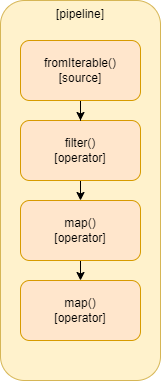

The diagram above was exported from draw.io. Its source (the exported page's mxGraphModel, read from the mxfile embedded in the PNG):
<mxGraphModel dx="1188" dy="674" grid="1" gridSize="10" guides="1" tooltips="1" connect="1" arrows="1" fold="1" page="1" pageScale="1" pageWidth="827" pageHeight="1169" math="0" shadow="0">
  <root>
    <mxCell id="0" />
    <mxCell id="1" parent="0" />
    <mxCell id="1L38nvM-ssfPp6MPhMyn-5" value="[pipeline]" style="rounded=1;whiteSpace=wrap;html=1;fillColor=#fff2cc;strokeColor=#d6b656;verticalAlign=top;" parent="1" vertex="1">
      <mxGeometry x="60" y="120" width="160" height="380" as="geometry" />
    </mxCell>
    <mxCell id="AnHMjH2dGaD10RgJrkaz-2" style="edgeStyle=orthogonalEdgeStyle;rounded=0;orthogonalLoop=1;jettySize=auto;html=1;exitX=0.5;exitY=1;exitDx=0;exitDy=0;entryX=0.5;entryY=0;entryDx=0;entryDy=0;" edge="1" parent="1" source="1L38nvM-ssfPp6MPhMyn-1" target="1L38nvM-ssfPp6MPhMyn-3">
      <mxGeometry relative="1" as="geometry" />
    </mxCell>
    <mxCell id="1L38nvM-ssfPp6MPhMyn-1" value="filter()&lt;br&gt;[operator]" style="rounded=1;whiteSpace=wrap;html=1;fillColor=#ffe6cc;strokeColor=#d79b00;" parent="1" vertex="1">
      <mxGeometry x="80" y="240" width="120" height="60" as="geometry" />
    </mxCell>
    <mxCell id="AnHMjH2dGaD10RgJrkaz-1" style="edgeStyle=orthogonalEdgeStyle;rounded=0;orthogonalLoop=1;jettySize=auto;html=1;exitX=0.5;exitY=1;exitDx=0;exitDy=0;" edge="1" parent="1" source="1L38nvM-ssfPp6MPhMyn-2" target="1L38nvM-ssfPp6MPhMyn-1">
      <mxGeometry relative="1" as="geometry" />
    </mxCell>
    <mxCell id="1L38nvM-ssfPp6MPhMyn-2" value="fromIterable()&lt;br&gt;[source]" style="rounded=1;whiteSpace=wrap;html=1;fillColor=#ffe6cc;strokeColor=#d79b00;" parent="1" vertex="1">
      <mxGeometry x="80" y="160" width="120" height="60" as="geometry" />
    </mxCell>
    <mxCell id="AnHMjH2dGaD10RgJrkaz-3" style="edgeStyle=orthogonalEdgeStyle;rounded=0;orthogonalLoop=1;jettySize=auto;html=1;exitX=0.5;exitY=1;exitDx=0;exitDy=0;entryX=0.5;entryY=0;entryDx=0;entryDy=0;" edge="1" parent="1" source="1L38nvM-ssfPp6MPhMyn-3" target="1L38nvM-ssfPp6MPhMyn-4">
      <mxGeometry relative="1" as="geometry" />
    </mxCell>
    <mxCell id="1L38nvM-ssfPp6MPhMyn-3" value="map()&lt;br&gt;[operator]" style="rounded=1;whiteSpace=wrap;html=1;fillColor=#ffe6cc;strokeColor=#d79b00;" parent="1" vertex="1">
      <mxGeometry x="80" y="320" width="120" height="60" as="geometry" />
    </mxCell>
    <mxCell id="1L38nvM-ssfPp6MPhMyn-4" value="map()&lt;br&gt;[operator]" style="rounded=1;whiteSpace=wrap;html=1;fillColor=#ffe6cc;strokeColor=#d79b00;" parent="1" vertex="1">
      <mxGeometry x="80" y="400" width="120" height="60" as="geometry" />
    </mxCell>
  </root>
</mxGraphModel>